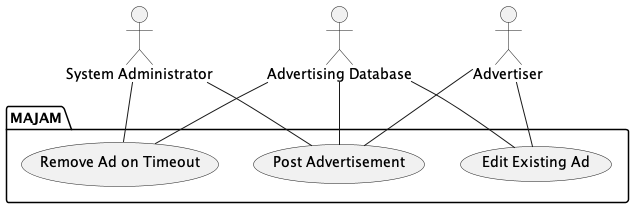

The diagram above was rendered by PlantUML. Its source (embedded in the PNG):
@startuml

actor "System Administrator" as admin
actor "Advertiser" as advertiser
actor "Advertising Database" as addb

package "MAJAM" {
	usecase "Post Advertisement" as postad
	usecase "Edit Existing Ad" as editad
	usecase "Remove Ad on Timeout" as timeout
}

admin -- postad
advertiser -- postad
addb -- postad

advertiser -- editad
addb -- editad

admin -- timeout
addb -- timeout

@enduml